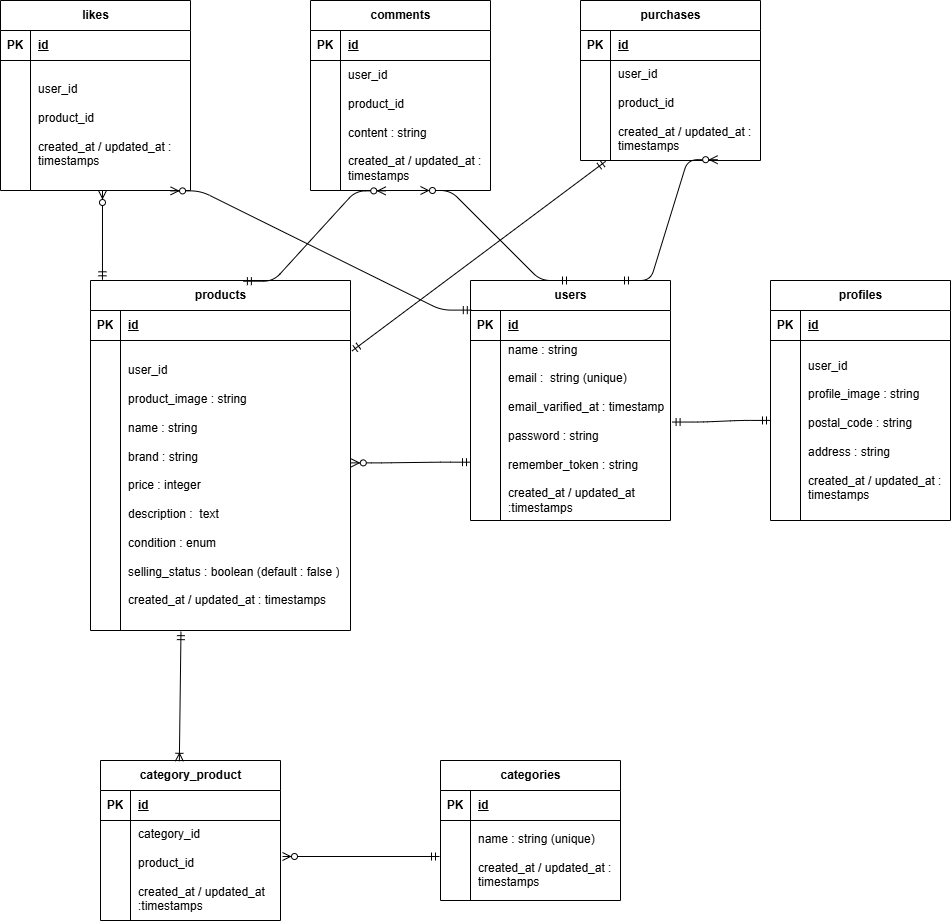

The diagram above was exported from draw.io. Its source (the exported page's mxGraphModel, read from the mxfile embedded in the PNG):
<mxGraphModel dx="1002" dy="563" grid="1" gridSize="10" guides="1" tooltips="1" connect="1" arrows="1" fold="1" page="1" pageScale="1" pageWidth="850" pageHeight="1100" math="0" shadow="0">
  <root>
    <mxCell id="0" />
    <mxCell id="1" parent="0" />
    <mxCell id="2" value="likes" style="shape=table;startSize=30;container=1;collapsible=1;childLayout=tableLayout;fixedRows=1;rowLines=0;fontStyle=1;align=center;resizeLast=1;html=1;" vertex="1" parent="1">
      <mxGeometry x="60" y="120" width="190" height="190" as="geometry" />
    </mxCell>
    <mxCell id="3" value="" style="shape=tableRow;horizontal=0;startSize=0;swimlaneHead=0;swimlaneBody=0;fillColor=none;collapsible=0;dropTarget=0;points=[[0,0.5],[1,0.5]];portConstraint=eastwest;top=0;left=0;right=0;bottom=1;" vertex="1" parent="2">
      <mxGeometry y="30" width="190" height="30" as="geometry" />
    </mxCell>
    <mxCell id="4" value="PK" style="shape=partialRectangle;connectable=0;fillColor=none;top=0;left=0;bottom=0;right=0;fontStyle=1;overflow=hidden;whiteSpace=wrap;html=1;" vertex="1" parent="3">
      <mxGeometry width="30" height="30" as="geometry">
        <mxRectangle width="30" height="30" as="alternateBounds" />
      </mxGeometry>
    </mxCell>
    <mxCell id="5" value="id" style="shape=partialRectangle;connectable=0;fillColor=none;top=0;left=0;bottom=0;right=0;align=left;spacingLeft=6;fontStyle=5;overflow=hidden;whiteSpace=wrap;html=1;" vertex="1" parent="3">
      <mxGeometry x="30" width="160" height="30" as="geometry">
        <mxRectangle width="160" height="30" as="alternateBounds" />
      </mxGeometry>
    </mxCell>
    <mxCell id="6" value="" style="shape=tableRow;horizontal=0;startSize=0;swimlaneHead=0;swimlaneBody=0;fillColor=none;collapsible=0;dropTarget=0;points=[[0,0.5],[1,0.5]];portConstraint=eastwest;top=0;left=0;right=0;bottom=0;" vertex="1" parent="2">
      <mxGeometry y="60" width="190" height="130" as="geometry" />
    </mxCell>
    <mxCell id="7" value="" style="shape=partialRectangle;connectable=0;fillColor=none;top=0;left=0;bottom=0;right=0;editable=1;overflow=hidden;whiteSpace=wrap;html=1;" vertex="1" parent="6">
      <mxGeometry width="30" height="130" as="geometry">
        <mxRectangle width="30" height="130" as="alternateBounds" />
      </mxGeometry>
    </mxCell>
    <mxCell id="8" value="user_id&lt;div&gt;&lt;br&gt;&lt;/div&gt;&lt;div&gt;product_id&lt;/div&gt;&lt;div&gt;&lt;br&gt;&lt;/div&gt;&lt;div&gt;created_at / updated_at : timestamps&lt;/div&gt;" style="shape=partialRectangle;connectable=0;fillColor=none;top=0;left=0;bottom=0;right=0;align=left;spacingLeft=6;overflow=hidden;whiteSpace=wrap;html=1;" vertex="1" parent="6">
      <mxGeometry x="30" width="160" height="130" as="geometry">
        <mxRectangle width="160" height="130" as="alternateBounds" />
      </mxGeometry>
    </mxCell>
    <mxCell id="22" value="users" style="shape=table;startSize=30;container=1;collapsible=1;childLayout=tableLayout;fixedRows=1;rowLines=0;fontStyle=1;align=center;resizeLast=1;html=1;" vertex="1" parent="1">
      <mxGeometry x="530" y="400" width="200" height="240" as="geometry" />
    </mxCell>
    <mxCell id="23" value="" style="shape=tableRow;horizontal=0;startSize=0;swimlaneHead=0;swimlaneBody=0;fillColor=none;collapsible=0;dropTarget=0;points=[[0,0.5],[1,0.5]];portConstraint=eastwest;top=0;left=0;right=0;bottom=1;" vertex="1" parent="22">
      <mxGeometry y="30" width="200" height="30" as="geometry" />
    </mxCell>
    <mxCell id="24" value="PK" style="shape=partialRectangle;connectable=0;fillColor=none;top=0;left=0;bottom=0;right=0;fontStyle=1;overflow=hidden;whiteSpace=wrap;html=1;" vertex="1" parent="23">
      <mxGeometry width="30" height="30" as="geometry">
        <mxRectangle width="30" height="30" as="alternateBounds" />
      </mxGeometry>
    </mxCell>
    <mxCell id="25" value="id" style="shape=partialRectangle;connectable=0;fillColor=none;top=0;left=0;bottom=0;right=0;align=left;spacingLeft=6;fontStyle=5;overflow=hidden;whiteSpace=wrap;html=1;" vertex="1" parent="23">
      <mxGeometry x="30" width="170" height="30" as="geometry">
        <mxRectangle width="170" height="30" as="alternateBounds" />
      </mxGeometry>
    </mxCell>
    <mxCell id="26" value="" style="shape=tableRow;horizontal=0;startSize=0;swimlaneHead=0;swimlaneBody=0;fillColor=none;collapsible=0;dropTarget=0;points=[[0,0.5],[1,0.5]];portConstraint=eastwest;top=0;left=0;right=0;bottom=0;" vertex="1" parent="22">
      <mxGeometry y="60" width="200" height="180" as="geometry" />
    </mxCell>
    <mxCell id="27" value="" style="shape=partialRectangle;connectable=0;fillColor=none;top=0;left=0;bottom=0;right=0;editable=1;overflow=hidden;whiteSpace=wrap;html=1;" vertex="1" parent="26">
      <mxGeometry width="30" height="180" as="geometry">
        <mxRectangle width="30" height="180" as="alternateBounds" />
      </mxGeometry>
    </mxCell>
    <mxCell id="28" value="name : string&lt;div&gt;&lt;font color=&quot;#000000&quot;&gt;&lt;br&gt;&lt;/font&gt;&lt;div&gt;email :&amp;nbsp; string (unique)&lt;/div&gt;&lt;div&gt;&lt;br&gt;&lt;/div&gt;&lt;div&gt;email_varified_at : timestamp&lt;/div&gt;&lt;div&gt;&lt;br&gt;&lt;/div&gt;&lt;div&gt;password : string&lt;/div&gt;&lt;div&gt;&lt;br&gt;&lt;/div&gt;&lt;div&gt;remember_token : string&lt;/div&gt;&lt;div&gt;&lt;br&gt;&lt;/div&gt;&lt;div&gt;created_at / updated_at :timestamps&lt;/div&gt;&lt;div&gt;&lt;br&gt;&lt;/div&gt;&lt;div&gt;&lt;div&gt;&lt;br&gt;&lt;/div&gt;&lt;/div&gt;&lt;/div&gt;" style="shape=partialRectangle;connectable=0;fillColor=none;top=0;left=0;bottom=0;right=0;align=left;spacingLeft=6;overflow=hidden;whiteSpace=wrap;html=1;" vertex="1" parent="26">
      <mxGeometry x="30" width="170" height="180" as="geometry">
        <mxRectangle width="170" height="180" as="alternateBounds" />
      </mxGeometry>
    </mxCell>
    <mxCell id="29" value="comments" style="shape=table;startSize=30;container=1;collapsible=1;childLayout=tableLayout;fixedRows=1;rowLines=0;fontStyle=1;align=center;resizeLast=1;html=1;" vertex="1" parent="1">
      <mxGeometry x="370" y="120" width="180" height="190" as="geometry" />
    </mxCell>
    <mxCell id="30" value="" style="shape=tableRow;horizontal=0;startSize=0;swimlaneHead=0;swimlaneBody=0;fillColor=none;collapsible=0;dropTarget=0;points=[[0,0.5],[1,0.5]];portConstraint=eastwest;top=0;left=0;right=0;bottom=1;" vertex="1" parent="29">
      <mxGeometry y="30" width="180" height="30" as="geometry" />
    </mxCell>
    <mxCell id="31" value="PK" style="shape=partialRectangle;connectable=0;fillColor=none;top=0;left=0;bottom=0;right=0;fontStyle=1;overflow=hidden;whiteSpace=wrap;html=1;" vertex="1" parent="30">
      <mxGeometry width="30" height="30" as="geometry">
        <mxRectangle width="30" height="30" as="alternateBounds" />
      </mxGeometry>
    </mxCell>
    <mxCell id="32" value="id" style="shape=partialRectangle;connectable=0;fillColor=none;top=0;left=0;bottom=0;right=0;align=left;spacingLeft=6;fontStyle=5;overflow=hidden;whiteSpace=wrap;html=1;" vertex="1" parent="30">
      <mxGeometry x="30" width="150" height="30" as="geometry">
        <mxRectangle width="150" height="30" as="alternateBounds" />
      </mxGeometry>
    </mxCell>
    <mxCell id="33" value="" style="shape=tableRow;horizontal=0;startSize=0;swimlaneHead=0;swimlaneBody=0;fillColor=none;collapsible=0;dropTarget=0;points=[[0,0.5],[1,0.5]];portConstraint=eastwest;top=0;left=0;right=0;bottom=0;" vertex="1" parent="29">
      <mxGeometry y="60" width="180" height="130" as="geometry" />
    </mxCell>
    <mxCell id="34" value="" style="shape=partialRectangle;connectable=0;fillColor=none;top=0;left=0;bottom=0;right=0;editable=1;overflow=hidden;whiteSpace=wrap;html=1;" vertex="1" parent="33">
      <mxGeometry width="30" height="130" as="geometry">
        <mxRectangle width="30" height="130" as="alternateBounds" />
      </mxGeometry>
    </mxCell>
    <mxCell id="35" value="user_id&lt;div&gt;&lt;br&gt;&lt;/div&gt;&lt;div&gt;product_id&lt;/div&gt;&lt;div&gt;&lt;br&gt;&lt;/div&gt;&lt;div&gt;content : string&lt;/div&gt;&lt;div&gt;&lt;br&gt;&lt;/div&gt;&lt;div&gt;created_at / updated_at : timestamps&lt;/div&gt;" style="shape=partialRectangle;connectable=0;fillColor=none;top=0;left=0;bottom=0;right=0;align=left;spacingLeft=6;overflow=hidden;whiteSpace=wrap;html=1;" vertex="1" parent="33">
      <mxGeometry x="30" width="150" height="130" as="geometry">
        <mxRectangle width="150" height="130" as="alternateBounds" />
      </mxGeometry>
    </mxCell>
    <mxCell id="36" value="profiles" style="shape=table;startSize=30;container=1;collapsible=1;childLayout=tableLayout;fixedRows=1;rowLines=0;fontStyle=1;align=center;resizeLast=1;html=1;" vertex="1" parent="1">
      <mxGeometry x="830" y="400" width="180" height="240" as="geometry" />
    </mxCell>
    <mxCell id="37" value="" style="shape=tableRow;horizontal=0;startSize=0;swimlaneHead=0;swimlaneBody=0;fillColor=none;collapsible=0;dropTarget=0;points=[[0,0.5],[1,0.5]];portConstraint=eastwest;top=0;left=0;right=0;bottom=1;" vertex="1" parent="36">
      <mxGeometry y="30" width="180" height="30" as="geometry" />
    </mxCell>
    <mxCell id="38" value="PK" style="shape=partialRectangle;connectable=0;fillColor=none;top=0;left=0;bottom=0;right=0;fontStyle=1;overflow=hidden;whiteSpace=wrap;html=1;" vertex="1" parent="37">
      <mxGeometry width="30" height="30" as="geometry">
        <mxRectangle width="30" height="30" as="alternateBounds" />
      </mxGeometry>
    </mxCell>
    <mxCell id="39" value="id" style="shape=partialRectangle;connectable=0;fillColor=none;top=0;left=0;bottom=0;right=0;align=left;spacingLeft=6;fontStyle=5;overflow=hidden;whiteSpace=wrap;html=1;" vertex="1" parent="37">
      <mxGeometry x="30" width="150" height="30" as="geometry">
        <mxRectangle width="150" height="30" as="alternateBounds" />
      </mxGeometry>
    </mxCell>
    <mxCell id="40" value="" style="shape=tableRow;horizontal=0;startSize=0;swimlaneHead=0;swimlaneBody=0;fillColor=none;collapsible=0;dropTarget=0;points=[[0,0.5],[1,0.5]];portConstraint=eastwest;top=0;left=0;right=0;bottom=0;" vertex="1" parent="36">
      <mxGeometry y="60" width="180" height="180" as="geometry" />
    </mxCell>
    <mxCell id="41" value="" style="shape=partialRectangle;connectable=0;fillColor=none;top=0;left=0;bottom=0;right=0;editable=1;overflow=hidden;whiteSpace=wrap;html=1;" vertex="1" parent="40">
      <mxGeometry width="30" height="180" as="geometry">
        <mxRectangle width="30" height="180" as="alternateBounds" />
      </mxGeometry>
    </mxCell>
    <mxCell id="42" value="user_id&lt;div&gt;&lt;br&gt;&lt;/div&gt;&lt;div&gt;profile_image : string&lt;/div&gt;&lt;div&gt;&lt;br&gt;&lt;/div&gt;&lt;div&gt;postal_code : string&lt;/div&gt;&lt;div&gt;&lt;br&gt;&lt;/div&gt;&lt;div&gt;address : string&lt;/div&gt;&lt;div&gt;&lt;br&gt;&lt;/div&gt;&lt;div&gt;created_at / updated_at : timestamps&lt;/div&gt;" style="shape=partialRectangle;connectable=0;fillColor=none;top=0;left=0;bottom=0;right=0;align=left;spacingLeft=6;overflow=hidden;whiteSpace=wrap;html=1;" vertex="1" parent="40">
      <mxGeometry x="30" width="150" height="180" as="geometry">
        <mxRectangle width="150" height="180" as="alternateBounds" />
      </mxGeometry>
    </mxCell>
    <mxCell id="43" value="products" style="shape=table;startSize=30;container=1;collapsible=1;childLayout=tableLayout;fixedRows=1;rowLines=0;fontStyle=1;align=center;resizeLast=1;html=1;" vertex="1" parent="1">
      <mxGeometry x="150" y="400" width="260" height="350" as="geometry" />
    </mxCell>
    <mxCell id="44" value="" style="shape=tableRow;horizontal=0;startSize=0;swimlaneHead=0;swimlaneBody=0;fillColor=none;collapsible=0;dropTarget=0;points=[[0,0.5],[1,0.5]];portConstraint=eastwest;top=0;left=0;right=0;bottom=1;" vertex="1" parent="43">
      <mxGeometry y="30" width="260" height="30" as="geometry" />
    </mxCell>
    <mxCell id="45" value="PK" style="shape=partialRectangle;connectable=0;fillColor=none;top=0;left=0;bottom=0;right=0;fontStyle=1;overflow=hidden;whiteSpace=wrap;html=1;" vertex="1" parent="44">
      <mxGeometry width="30" height="30" as="geometry">
        <mxRectangle width="30" height="30" as="alternateBounds" />
      </mxGeometry>
    </mxCell>
    <mxCell id="46" value="id" style="shape=partialRectangle;connectable=0;fillColor=none;top=0;left=0;bottom=0;right=0;align=left;spacingLeft=6;fontStyle=5;overflow=hidden;whiteSpace=wrap;html=1;" vertex="1" parent="44">
      <mxGeometry x="30" width="230" height="30" as="geometry">
        <mxRectangle width="230" height="30" as="alternateBounds" />
      </mxGeometry>
    </mxCell>
    <mxCell id="47" value="" style="shape=tableRow;horizontal=0;startSize=0;swimlaneHead=0;swimlaneBody=0;fillColor=none;collapsible=0;dropTarget=0;points=[[0,0.5],[1,0.5]];portConstraint=eastwest;top=0;left=0;right=0;bottom=0;" vertex="1" parent="43">
      <mxGeometry y="60" width="260" height="290" as="geometry" />
    </mxCell>
    <mxCell id="48" value="" style="shape=partialRectangle;connectable=0;fillColor=none;top=0;left=0;bottom=0;right=0;editable=1;overflow=hidden;whiteSpace=wrap;html=1;" vertex="1" parent="47">
      <mxGeometry width="30" height="290" as="geometry">
        <mxRectangle width="30" height="290" as="alternateBounds" />
      </mxGeometry>
    </mxCell>
    <mxCell id="49" value="user_id&lt;div&gt;&lt;br&gt;&lt;/div&gt;&lt;div&gt;product_image : string&lt;/div&gt;&lt;div&gt;&lt;br&gt;&lt;/div&gt;&lt;div&gt;name : string&lt;/div&gt;&lt;div&gt;&lt;br&gt;&lt;/div&gt;&lt;div&gt;brand : string&lt;/div&gt;&lt;div&gt;&lt;br&gt;&lt;/div&gt;&lt;div&gt;price : integer&lt;/div&gt;&lt;div&gt;&lt;br&gt;&lt;/div&gt;&lt;div&gt;description :&amp;nbsp; text&lt;/div&gt;&lt;div&gt;&lt;br&gt;&lt;/div&gt;&lt;div&gt;condition : enum&lt;/div&gt;&lt;div&gt;&lt;br&gt;&lt;/div&gt;&lt;div&gt;selling_status : boolean (default : false )&lt;/div&gt;&lt;div&gt;&lt;br&gt;&lt;/div&gt;&lt;div&gt;created_at / updated_at : timestamps&lt;/div&gt;" style="shape=partialRectangle;connectable=0;fillColor=none;top=0;left=0;bottom=0;right=0;align=left;spacingLeft=6;overflow=hidden;whiteSpace=wrap;html=1;" vertex="1" parent="47">
      <mxGeometry x="30" width="230" height="290" as="geometry">
        <mxRectangle width="230" height="290" as="alternateBounds" />
      </mxGeometry>
    </mxCell>
    <mxCell id="50" value="purchases" style="shape=table;startSize=30;container=1;collapsible=1;childLayout=tableLayout;fixedRows=1;rowLines=0;fontStyle=1;align=center;resizeLast=1;html=1;" vertex="1" parent="1">
      <mxGeometry x="640" y="120" width="180" height="160" as="geometry" />
    </mxCell>
    <mxCell id="51" value="" style="shape=tableRow;horizontal=0;startSize=0;swimlaneHead=0;swimlaneBody=0;fillColor=none;collapsible=0;dropTarget=0;points=[[0,0.5],[1,0.5]];portConstraint=eastwest;top=0;left=0;right=0;bottom=1;" vertex="1" parent="50">
      <mxGeometry y="30" width="180" height="30" as="geometry" />
    </mxCell>
    <mxCell id="52" value="PK" style="shape=partialRectangle;connectable=0;fillColor=none;top=0;left=0;bottom=0;right=0;fontStyle=1;overflow=hidden;whiteSpace=wrap;html=1;" vertex="1" parent="51">
      <mxGeometry width="30" height="30" as="geometry">
        <mxRectangle width="30" height="30" as="alternateBounds" />
      </mxGeometry>
    </mxCell>
    <mxCell id="53" value="id" style="shape=partialRectangle;connectable=0;fillColor=none;top=0;left=0;bottom=0;right=0;align=left;spacingLeft=6;fontStyle=5;overflow=hidden;whiteSpace=wrap;html=1;" vertex="1" parent="51">
      <mxGeometry x="30" width="150" height="30" as="geometry">
        <mxRectangle width="150" height="30" as="alternateBounds" />
      </mxGeometry>
    </mxCell>
    <mxCell id="54" value="" style="shape=tableRow;horizontal=0;startSize=0;swimlaneHead=0;swimlaneBody=0;fillColor=none;collapsible=0;dropTarget=0;points=[[0,0.5],[1,0.5]];portConstraint=eastwest;top=0;left=0;right=0;bottom=0;" vertex="1" parent="50">
      <mxGeometry y="60" width="180" height="100" as="geometry" />
    </mxCell>
    <mxCell id="55" value="" style="shape=partialRectangle;connectable=0;fillColor=none;top=0;left=0;bottom=0;right=0;editable=1;overflow=hidden;whiteSpace=wrap;html=1;" vertex="1" parent="54">
      <mxGeometry width="30" height="100" as="geometry">
        <mxRectangle width="30" height="100" as="alternateBounds" />
      </mxGeometry>
    </mxCell>
    <mxCell id="56" value="user_id&lt;div&gt;&lt;br&gt;&lt;/div&gt;&lt;div&gt;product_id&lt;/div&gt;&lt;div&gt;&lt;br&gt;&lt;/div&gt;&lt;div&gt;created_at / updated_at : timestamps&lt;/div&gt;" style="shape=partialRectangle;connectable=0;fillColor=none;top=0;left=0;bottom=0;right=0;align=left;spacingLeft=6;overflow=hidden;whiteSpace=wrap;html=1;" vertex="1" parent="54">
      <mxGeometry x="30" width="150" height="100" as="geometry">
        <mxRectangle width="150" height="100" as="alternateBounds" />
      </mxGeometry>
    </mxCell>
    <mxCell id="57" value="category_product" style="shape=table;startSize=30;container=1;collapsible=1;childLayout=tableLayout;fixedRows=1;rowLines=0;fontStyle=1;align=center;resizeLast=1;html=1;" vertex="1" parent="1">
      <mxGeometry x="160" y="880" width="180" height="160" as="geometry" />
    </mxCell>
    <mxCell id="58" value="" style="shape=tableRow;horizontal=0;startSize=0;swimlaneHead=0;swimlaneBody=0;fillColor=none;collapsible=0;dropTarget=0;points=[[0,0.5],[1,0.5]];portConstraint=eastwest;top=0;left=0;right=0;bottom=1;" vertex="1" parent="57">
      <mxGeometry y="30" width="180" height="30" as="geometry" />
    </mxCell>
    <mxCell id="59" value="PK" style="shape=partialRectangle;connectable=0;fillColor=none;top=0;left=0;bottom=0;right=0;fontStyle=1;overflow=hidden;whiteSpace=wrap;html=1;" vertex="1" parent="58">
      <mxGeometry width="30" height="30" as="geometry">
        <mxRectangle width="30" height="30" as="alternateBounds" />
      </mxGeometry>
    </mxCell>
    <mxCell id="60" value="id" style="shape=partialRectangle;connectable=0;fillColor=none;top=0;left=0;bottom=0;right=0;align=left;spacingLeft=6;fontStyle=5;overflow=hidden;whiteSpace=wrap;html=1;" vertex="1" parent="58">
      <mxGeometry x="30" width="150" height="30" as="geometry">
        <mxRectangle width="150" height="30" as="alternateBounds" />
      </mxGeometry>
    </mxCell>
    <mxCell id="61" value="" style="shape=tableRow;horizontal=0;startSize=0;swimlaneHead=0;swimlaneBody=0;fillColor=none;collapsible=0;dropTarget=0;points=[[0,0.5],[1,0.5]];portConstraint=eastwest;top=0;left=0;right=0;bottom=0;" vertex="1" parent="57">
      <mxGeometry y="60" width="180" height="100" as="geometry" />
    </mxCell>
    <mxCell id="62" value="" style="shape=partialRectangle;connectable=0;fillColor=none;top=0;left=0;bottom=0;right=0;editable=1;overflow=hidden;whiteSpace=wrap;html=1;" vertex="1" parent="61">
      <mxGeometry width="30" height="100" as="geometry">
        <mxRectangle width="30" height="100" as="alternateBounds" />
      </mxGeometry>
    </mxCell>
    <mxCell id="63" value="category_id&lt;div&gt;&lt;br&gt;&lt;/div&gt;&lt;div&gt;product_id&lt;/div&gt;&lt;div&gt;&lt;br&gt;&lt;/div&gt;&lt;div&gt;created_at / updated_at :timestamps&lt;/div&gt;" style="shape=partialRectangle;connectable=0;fillColor=none;top=0;left=0;bottom=0;right=0;align=left;spacingLeft=6;overflow=hidden;whiteSpace=wrap;html=1;" vertex="1" parent="61">
      <mxGeometry x="30" width="150" height="100" as="geometry">
        <mxRectangle width="150" height="100" as="alternateBounds" />
      </mxGeometry>
    </mxCell>
    <mxCell id="64" value="categories" style="shape=table;startSize=30;container=1;collapsible=1;childLayout=tableLayout;fixedRows=1;rowLines=0;fontStyle=1;align=center;resizeLast=1;html=1;" vertex="1" parent="1">
      <mxGeometry x="500" y="880" width="180" height="140" as="geometry" />
    </mxCell>
    <mxCell id="65" value="" style="shape=tableRow;horizontal=0;startSize=0;swimlaneHead=0;swimlaneBody=0;fillColor=none;collapsible=0;dropTarget=0;points=[[0,0.5],[1,0.5]];portConstraint=eastwest;top=0;left=0;right=0;bottom=1;" vertex="1" parent="64">
      <mxGeometry y="30" width="180" height="30" as="geometry" />
    </mxCell>
    <mxCell id="66" value="PK" style="shape=partialRectangle;connectable=0;fillColor=none;top=0;left=0;bottom=0;right=0;fontStyle=1;overflow=hidden;whiteSpace=wrap;html=1;" vertex="1" parent="65">
      <mxGeometry width="30" height="30" as="geometry">
        <mxRectangle width="30" height="30" as="alternateBounds" />
      </mxGeometry>
    </mxCell>
    <mxCell id="67" value="id" style="shape=partialRectangle;connectable=0;fillColor=none;top=0;left=0;bottom=0;right=0;align=left;spacingLeft=6;fontStyle=5;overflow=hidden;whiteSpace=wrap;html=1;" vertex="1" parent="65">
      <mxGeometry x="30" width="150" height="30" as="geometry">
        <mxRectangle width="150" height="30" as="alternateBounds" />
      </mxGeometry>
    </mxCell>
    <mxCell id="68" value="" style="shape=tableRow;horizontal=0;startSize=0;swimlaneHead=0;swimlaneBody=0;fillColor=none;collapsible=0;dropTarget=0;points=[[0,0.5],[1,0.5]];portConstraint=eastwest;top=0;left=0;right=0;bottom=0;" vertex="1" parent="64">
      <mxGeometry y="60" width="180" height="80" as="geometry" />
    </mxCell>
    <mxCell id="69" value="" style="shape=partialRectangle;connectable=0;fillColor=none;top=0;left=0;bottom=0;right=0;editable=1;overflow=hidden;whiteSpace=wrap;html=1;" vertex="1" parent="68">
      <mxGeometry width="30" height="80" as="geometry">
        <mxRectangle width="30" height="80" as="alternateBounds" />
      </mxGeometry>
    </mxCell>
    <mxCell id="70" value="name : string (unique)&lt;div&gt;&lt;br&gt;&lt;/div&gt;&lt;div&gt;created_at / updated_at : timestamps&lt;/div&gt;" style="shape=partialRectangle;connectable=0;fillColor=none;top=0;left=0;bottom=0;right=0;align=left;spacingLeft=6;overflow=hidden;whiteSpace=wrap;html=1;" vertex="1" parent="68">
      <mxGeometry x="30" width="150" height="80" as="geometry">
        <mxRectangle width="150" height="80" as="alternateBounds" />
      </mxGeometry>
    </mxCell>
    <mxCell id="72" value="" style="edgeStyle=entityRelationEdgeStyle;fontSize=12;html=1;endArrow=ERmandOne;startArrow=ERmandOne;entryX=0;entryY=0.444;entryDx=0;entryDy=0;entryPerimeter=0;exitX=1.008;exitY=0.453;exitDx=0;exitDy=0;exitPerimeter=0;" edge="1" parent="1" source="26" target="40">
      <mxGeometry width="100" height="100" relative="1" as="geometry">
        <mxPoint x="740" y="540" as="sourcePoint" />
        <mxPoint x="490" y="540" as="targetPoint" />
      </mxGeometry>
    </mxCell>
    <mxCell id="73" value="" style="edgeStyle=entityRelationEdgeStyle;fontSize=12;html=1;endArrow=ERzeroToMany;startArrow=ERmandOne;entryX=1.003;entryY=0.422;entryDx=0;entryDy=0;entryPerimeter=0;exitX=0;exitY=0.676;exitDx=0;exitDy=0;exitPerimeter=0;" edge="1" parent="1" source="26" target="47">
      <mxGeometry width="100" height="100" relative="1" as="geometry">
        <mxPoint x="390" y="640" as="sourcePoint" />
        <mxPoint x="490" y="540" as="targetPoint" />
        <Array as="points">
          <mxPoint x="480" y="530" />
          <mxPoint x="470" y="530" />
        </Array>
      </mxGeometry>
    </mxCell>
    <mxCell id="74" value="" style="edgeStyle=entityRelationEdgeStyle;fontSize=12;html=1;endArrow=ERzeroToMany;startArrow=ERmandOne;entryX=0.611;entryY=1;entryDx=0;entryDy=0;entryPerimeter=0;exitX=0.5;exitY=0;exitDx=0;exitDy=0;" edge="1" parent="1" source="22" target="33">
      <mxGeometry width="100" height="100" relative="1" as="geometry">
        <mxPoint x="390" y="440" as="sourcePoint" />
        <mxPoint x="490" y="340" as="targetPoint" />
      </mxGeometry>
    </mxCell>
    <mxCell id="75" value="" style="edgeStyle=entityRelationEdgeStyle;fontSize=12;html=1;endArrow=ERzeroToMany;startArrow=ERmandOne;entryX=0.418;entryY=1.003;entryDx=0;entryDy=0;entryPerimeter=0;exitX=0.588;exitY=0.002;exitDx=0;exitDy=0;exitPerimeter=0;" edge="1" parent="1" source="43" target="33">
      <mxGeometry width="100" height="100" relative="1" as="geometry">
        <mxPoint x="390" y="440" as="sourcePoint" />
        <mxPoint x="490" y="340" as="targetPoint" />
      </mxGeometry>
    </mxCell>
    <mxCell id="76" value="" style="fontSize=12;html=1;endArrow=ERzeroToMany;startArrow=ERmandOne;exitX=0.046;exitY=-0.002;exitDx=0;exitDy=0;exitPerimeter=0;" edge="1" parent="1" source="43">
      <mxGeometry width="100" height="100" relative="1" as="geometry">
        <mxPoint x="160" y="400" as="sourcePoint" />
        <mxPoint x="162" y="310" as="targetPoint" />
      </mxGeometry>
    </mxCell>
    <mxCell id="77" value="" style="edgeStyle=entityRelationEdgeStyle;fontSize=12;html=1;endArrow=ERzeroToMany;startArrow=ERmandOne;entryX=0.895;entryY=1.003;entryDx=0;entryDy=0;entryPerimeter=0;exitX=0.004;exitY=-0.013;exitDx=0;exitDy=0;exitPerimeter=0;" edge="1" parent="1" source="23" target="6">
      <mxGeometry width="100" height="100" relative="1" as="geometry">
        <mxPoint x="390" y="440" as="sourcePoint" />
        <mxPoint x="490" y="340" as="targetPoint" />
      </mxGeometry>
    </mxCell>
    <mxCell id="78" value="" style="fontSize=12;html=1;endArrow=ERmandOne;startArrow=ERmandOne;entryX=0.14;entryY=1.008;entryDx=0;entryDy=0;entryPerimeter=0;exitX=1.006;exitY=0.036;exitDx=0;exitDy=0;exitPerimeter=0;" edge="1" parent="1" source="47" target="54">
      <mxGeometry width="100" height="100" relative="1" as="geometry">
        <mxPoint x="580" y="440" as="sourcePoint" />
        <mxPoint x="680" y="340" as="targetPoint" />
      </mxGeometry>
    </mxCell>
    <mxCell id="79" value="" style="fontSize=12;html=1;endArrow=ERzeroToMany;startArrow=ERmandOne;entryX=0.762;entryY=0.992;entryDx=0;entryDy=0;entryPerimeter=0;exitX=0.75;exitY=0;exitDx=0;exitDy=0;edgeStyle=entityRelationEdgeStyle;" edge="1" parent="1" source="22" target="54">
      <mxGeometry width="100" height="100" relative="1" as="geometry">
        <mxPoint x="580" y="440" as="sourcePoint" />
        <mxPoint x="680" y="340" as="targetPoint" />
      </mxGeometry>
    </mxCell>
    <mxCell id="80" value="" style="fontSize=12;html=1;endArrow=ERzeroToMany;startArrow=ERmandOne;" edge="1" parent="1">
      <mxGeometry width="100" height="100" relative="1" as="geometry">
        <mxPoint x="499" y="976" as="sourcePoint" />
        <mxPoint x="342" y="976" as="targetPoint" />
      </mxGeometry>
    </mxCell>
    <mxCell id="81" value="" style="fontSize=12;html=1;endArrow=ERoneToMany;startArrow=ERmandOne;entryX=0.438;entryY=0.005;entryDx=0;entryDy=0;entryPerimeter=0;exitX=0.348;exitY=1.004;exitDx=0;exitDy=0;exitPerimeter=0;" edge="1" parent="1" source="47" target="57">
      <mxGeometry width="100" height="100" relative="1" as="geometry">
        <mxPoint x="580" y="940" as="sourcePoint" />
        <mxPoint x="680" y="840" as="targetPoint" />
      </mxGeometry>
    </mxCell>
  </root>
</mxGraphModel>